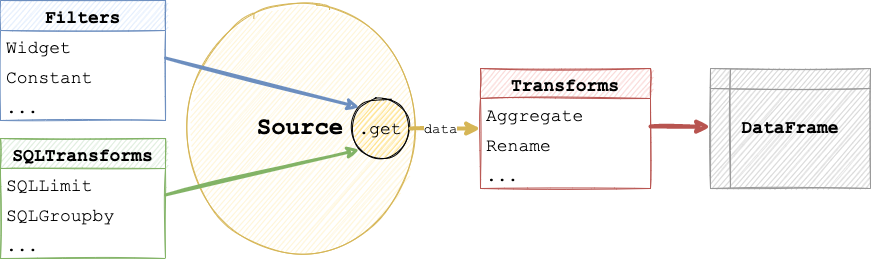

The diagram above was exported from draw.io. Its source (the exported page's mxGraphModel, read from the mxfile embedded in the PNG):
<mxGraphModel dx="2339" dy="1186" grid="1" gridSize="10" guides="1" tooltips="1" connect="1" arrows="1" fold="1" page="1" pageScale="1" pageWidth="850" pageHeight="1100" math="0" shadow="0">
  <root>
    <mxCell id="0" />
    <mxCell id="1" parent="0" />
    <mxCell id="b8PwRGMBrbNeNhx9zSiW-11" value="SQLTransforms" style="swimlane;fontStyle=1;childLayout=stackLayout;horizontal=1;startSize=30;horizontalStack=0;resizeParent=1;resizeParentMax=0;resizeLast=0;collapsible=1;marginBottom=0;sketch=1;fillStyle=hachure;fontFamily=Courier New;fontSize=18;fillColor=#d5e8d4;strokeColor=#82b366;" vertex="1" parent="1">
      <mxGeometry x="-100" y="240" width="165" height="120" as="geometry" />
    </mxCell>
    <mxCell id="b8PwRGMBrbNeNhx9zSiW-12" value="SQLLimit" style="text;strokeColor=none;fillColor=none;align=left;verticalAlign=middle;spacingLeft=4;spacingRight=4;overflow=hidden;points=[[0,0.5],[1,0.5]];portConstraint=eastwest;rotatable=0;sketch=1;fillStyle=hachure;fontFamily=Courier New;fontSize=18;" vertex="1" parent="b8PwRGMBrbNeNhx9zSiW-11">
      <mxGeometry y="30" width="165" height="30" as="geometry" />
    </mxCell>
    <mxCell id="b8PwRGMBrbNeNhx9zSiW-13" value="SQLGroupby" style="text;strokeColor=none;fillColor=none;align=left;verticalAlign=middle;spacingLeft=4;spacingRight=4;overflow=hidden;points=[[0,0.5],[1,0.5]];portConstraint=eastwest;rotatable=0;sketch=1;fillStyle=hachure;fontFamily=Courier New;fontSize=18;" vertex="1" parent="b8PwRGMBrbNeNhx9zSiW-11">
      <mxGeometry y="60" width="165" height="30" as="geometry" />
    </mxCell>
    <mxCell id="b8PwRGMBrbNeNhx9zSiW-14" value="..." style="text;strokeColor=none;fillColor=none;align=left;verticalAlign=middle;spacingLeft=4;spacingRight=4;overflow=hidden;points=[[0,0.5],[1,0.5]];portConstraint=eastwest;rotatable=0;sketch=1;fillStyle=hachure;fontFamily=Courier New;fontSize=18;" vertex="1" parent="b8PwRGMBrbNeNhx9zSiW-11">
      <mxGeometry y="90" width="165" height="30" as="geometry" />
    </mxCell>
    <mxCell id="b8PwRGMBrbNeNhx9zSiW-2" value="&lt;b&gt;&lt;font face=&quot;Courier New&quot; style=&quot;font-size: 24px;&quot;&gt;Source&lt;/font&gt;&lt;/b&gt;" style="ellipse;whiteSpace=wrap;html=1;aspect=fixed;sketch=1;fillStyle=hachure;fillColor=#fff2cc;strokeColor=#d6b656;" vertex="1" parent="1">
      <mxGeometry x="80" y="110" width="240" height="240" as="geometry" />
    </mxCell>
    <mxCell id="b8PwRGMBrbNeNhx9zSiW-3" value="Filters" style="swimlane;fontStyle=1;childLayout=stackLayout;horizontal=1;startSize=30;horizontalStack=0;resizeParent=1;resizeParentMax=0;resizeLast=0;collapsible=1;marginBottom=0;sketch=1;fillStyle=hachure;fontFamily=Courier New;fontSize=18;fillColor=#dae8fc;strokeColor=#6c8ebf;" vertex="1" parent="1">
      <mxGeometry x="-100" y="102" width="165" height="120" as="geometry" />
    </mxCell>
    <mxCell id="b8PwRGMBrbNeNhx9zSiW-4" value="Widget" style="text;strokeColor=none;fillColor=none;align=left;verticalAlign=middle;spacingLeft=4;spacingRight=4;overflow=hidden;points=[[0,0.5],[1,0.5]];portConstraint=eastwest;rotatable=0;sketch=1;fillStyle=hachure;fontFamily=Courier New;fontSize=18;" vertex="1" parent="b8PwRGMBrbNeNhx9zSiW-3">
      <mxGeometry y="30" width="165" height="30" as="geometry" />
    </mxCell>
    <mxCell id="b8PwRGMBrbNeNhx9zSiW-5" value="Constant" style="text;strokeColor=none;fillColor=none;align=left;verticalAlign=middle;spacingLeft=4;spacingRight=4;overflow=hidden;points=[[0,0.5],[1,0.5]];portConstraint=eastwest;rotatable=0;sketch=1;fillStyle=hachure;fontFamily=Courier New;fontSize=18;" vertex="1" parent="b8PwRGMBrbNeNhx9zSiW-3">
      <mxGeometry y="60" width="165" height="30" as="geometry" />
    </mxCell>
    <mxCell id="b8PwRGMBrbNeNhx9zSiW-6" value="..." style="text;strokeColor=none;fillColor=none;align=left;verticalAlign=middle;spacingLeft=4;spacingRight=4;overflow=hidden;points=[[0,0.5],[1,0.5]];portConstraint=eastwest;rotatable=0;sketch=1;fillStyle=hachure;fontFamily=Courier New;fontSize=18;" vertex="1" parent="b8PwRGMBrbNeNhx9zSiW-3">
      <mxGeometry y="90" width="165" height="30" as="geometry" />
    </mxCell>
    <mxCell id="b8PwRGMBrbNeNhx9zSiW-15" value="Transforms" style="swimlane;fontStyle=1;childLayout=stackLayout;horizontal=1;startSize=30;horizontalStack=0;resizeParent=1;resizeParentMax=0;resizeLast=0;collapsible=1;marginBottom=0;sketch=1;fillStyle=hachure;fontFamily=Courier New;fontSize=18;fillColor=#f8cecc;strokeColor=#b85450;" vertex="1" parent="1">
      <mxGeometry x="380" y="170" width="170" height="120" as="geometry" />
    </mxCell>
    <mxCell id="b8PwRGMBrbNeNhx9zSiW-16" value="Aggregate" style="text;strokeColor=none;fillColor=none;align=left;verticalAlign=middle;spacingLeft=4;spacingRight=4;overflow=hidden;points=[[0,0.5],[1,0.5]];portConstraint=eastwest;rotatable=0;sketch=1;fillStyle=hachure;fontFamily=Courier New;fontSize=18;" vertex="1" parent="b8PwRGMBrbNeNhx9zSiW-15">
      <mxGeometry y="30" width="170" height="30" as="geometry" />
    </mxCell>
    <mxCell id="b8PwRGMBrbNeNhx9zSiW-17" value="Rename" style="text;strokeColor=none;fillColor=none;align=left;verticalAlign=middle;spacingLeft=4;spacingRight=4;overflow=hidden;points=[[0,0.5],[1,0.5]];portConstraint=eastwest;rotatable=0;sketch=1;fillStyle=hachure;fontFamily=Courier New;fontSize=18;" vertex="1" parent="b8PwRGMBrbNeNhx9zSiW-15">
      <mxGeometry y="60" width="170" height="30" as="geometry" />
    </mxCell>
    <mxCell id="b8PwRGMBrbNeNhx9zSiW-18" value="..." style="text;strokeColor=none;fillColor=none;align=left;verticalAlign=middle;spacingLeft=4;spacingRight=4;overflow=hidden;points=[[0,0.5],[1,0.5]];portConstraint=eastwest;rotatable=0;sketch=1;fillStyle=hachure;fontFamily=Courier New;fontSize=18;" vertex="1" parent="b8PwRGMBrbNeNhx9zSiW-15">
      <mxGeometry y="90" width="170" height="30" as="geometry" />
    </mxCell>
    <mxCell id="b8PwRGMBrbNeNhx9zSiW-22" value="" style="endArrow=classic;html=1;fontFamily=Verdana;fontSize=18;entryX=0;entryY=0;entryDx=0;entryDy=0;exitX=1;exitY=-0.083;exitDx=0;exitDy=0;exitPerimeter=0;sketch=1;strokeWidth=3;shadow=0;rounded=0;fillColor=#dae8fc;strokeColor=#6c8ebf;" edge="1" parent="1" source="b8PwRGMBrbNeNhx9zSiW-5" target="b8PwRGMBrbNeNhx9zSiW-23">
      <mxGeometry width="50" height="50" relative="1" as="geometry">
        <mxPoint x="270" y="140" as="sourcePoint" />
        <mxPoint x="320" y="90" as="targetPoint" />
      </mxGeometry>
    </mxCell>
    <mxCell id="b8PwRGMBrbNeNhx9zSiW-23" value="&lt;font face=&quot;Courier New&quot;&gt;.get&lt;/font&gt;" style="ellipse;whiteSpace=wrap;html=1;sketch=1;fillStyle=hachure;fontFamily=Verdana;fontSize=18;fillColor=#FFD966;" vertex="1" parent="1">
      <mxGeometry x="250" y="200" width="60" height="60" as="geometry" />
    </mxCell>
    <mxCell id="b8PwRGMBrbNeNhx9zSiW-24" value="" style="endArrow=classic;html=1;rounded=0;shadow=0;sketch=1;fontFamily=Verdana;fontSize=18;strokeWidth=4;exitX=1;exitY=0.5;exitDx=0;exitDy=0;fillColor=#fff2cc;strokeColor=#d6b656;" edge="1" parent="1" source="b8PwRGMBrbNeNhx9zSiW-23">
      <mxGeometry width="50" height="50" relative="1" as="geometry">
        <mxPoint x="400" y="340" as="sourcePoint" />
        <mxPoint x="380" y="230" as="targetPoint" />
      </mxGeometry>
    </mxCell>
    <mxCell id="b8PwRGMBrbNeNhx9zSiW-29" value="&lt;font style=&quot;font-size: 14px;&quot;&gt;data&lt;/font&gt;" style="edgeLabel;html=1;align=center;verticalAlign=middle;resizable=0;points=[];fontSize=18;fontFamily=Courier New;" vertex="1" connectable="0" parent="b8PwRGMBrbNeNhx9zSiW-24">
      <mxGeometry x="-0.1699" y="2" relative="1" as="geometry">
        <mxPoint y="1" as="offset" />
      </mxGeometry>
    </mxCell>
    <mxCell id="b8PwRGMBrbNeNhx9zSiW-25" value="" style="endArrow=classic;html=1;rounded=0;shadow=0;sketch=1;fontFamily=Courier New;fontSize=18;strokeWidth=4;exitX=1;exitY=-0.067;exitDx=0;exitDy=0;exitPerimeter=0;fillColor=#f8cecc;strokeColor=#b85450;entryX=0;entryY=0.485;entryDx=0;entryDy=0;entryPerimeter=0;" edge="1" parent="1" source="b8PwRGMBrbNeNhx9zSiW-17" target="b8PwRGMBrbNeNhx9zSiW-28">
      <mxGeometry width="50" height="50" relative="1" as="geometry">
        <mxPoint x="400" y="340" as="sourcePoint" />
        <mxPoint x="710" y="228" as="targetPoint" />
      </mxGeometry>
    </mxCell>
    <mxCell id="b8PwRGMBrbNeNhx9zSiW-28" value="&lt;b&gt;DataFrame&lt;/b&gt;" style="shape=internalStorage;whiteSpace=wrap;html=1;backgroundOutline=1;sketch=1;fillStyle=hachure;fontFamily=Courier New;fontSize=18;fillColor=#CCCCCC;strokeColor=#999999;" vertex="1" parent="1">
      <mxGeometry x="610" y="170" width="160" height="120" as="geometry" />
    </mxCell>
    <mxCell id="b8PwRGMBrbNeNhx9zSiW-35" value="" style="endArrow=classic;html=1;fontFamily=Verdana;fontSize=18;entryX=0;entryY=1;entryDx=0;entryDy=0;exitX=1;exitY=-0.117;exitDx=0;exitDy=0;sketch=1;strokeWidth=3;shadow=0;rounded=0;fillColor=#d5e8d4;strokeColor=#82b366;exitPerimeter=0;" edge="1" parent="1" source="b8PwRGMBrbNeNhx9zSiW-13" target="b8PwRGMBrbNeNhx9zSiW-23">
      <mxGeometry width="50" height="50" relative="1" as="geometry">
        <mxPoint x="-47.99499999999989" y="139.49" as="sourcePoint" />
        <mxPoint x="290" y="200" as="targetPoint" />
      </mxGeometry>
    </mxCell>
  </root>
</mxGraphModel>